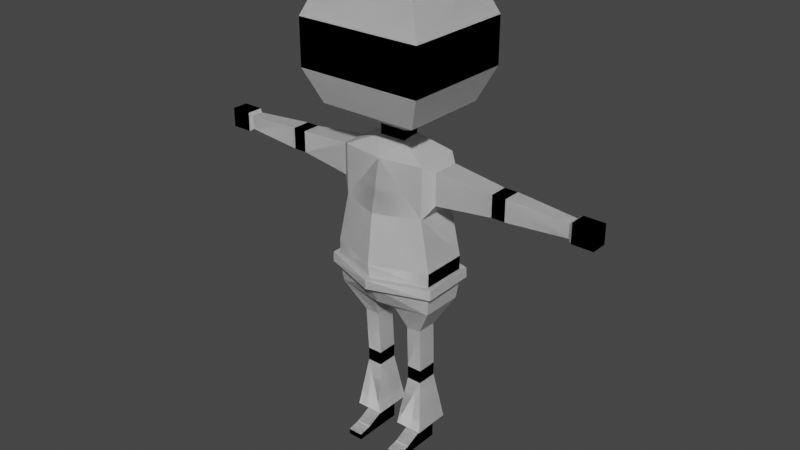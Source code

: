 # Source: lowpolycharacter.blend  (saved by Blender 3.6.13; exported with 4.5.12 LTS)
import bpy
from mathutils import Matrix  # noqa: F401  (used for matrix-valued properties, if any)

bpy.ops.wm.read_factory_settings(use_empty=True)
scene = bpy.context.scene
scene.name = 'Scene'

# ---- collections
col_collection = bpy.data.collections.new('Collection'); scene.collection.children.link(col_collection)

# ---- materials (node trees are filled in below, after node groups)
mat_material = bpy.data.materials.new('Material')
mat_material.alpha_threshold = 0.0
mat_material.use_transparent_shadow = False
mat_material.roughness = 0.5
mat_material.line_color = (0.0, 0.0, 0.0, 1.0)

# ---- material node trees
mat_material.use_nodes = True; mat_material.node_tree.nodes.clear()
_N = mat_material.node_tree.nodes; _L = mat_material.node_tree.links
n0 = _N.new('ShaderNodeOutputMaterial'); n0.name = 'Material Output'; n0.location = (300, 300)
n1 = _N.new('ShaderNodeBsdfPrincipled'); n1.name = 'Principled BSDF'; n1.location = (10, 300)
n1.distribution = 'GGX'
n1.subsurface_method = 'RANDOM_WALK_SKIN'
n1.inputs[3].default_value = 1.45
n1.inputs[27].default_value = (0.0, 0.0, 0.0, 1.0)
n1.inputs[28].default_value = 1.0
_L.new(n1.outputs[0], n0.inputs[0])
n0.is_active_output = True

# ---- world
world_world = bpy.data.worlds.new('World'); scene.world = world_world
world_world.use_nodes = True; world_world.node_tree.nodes.clear()
_N = world_world.node_tree.nodes; _L = world_world.node_tree.links
n0 = _N.new('ShaderNodeOutputWorld'); n0.name = 'World Output'; n0.location = (300, 300)
n1 = _N.new('ShaderNodeBackground'); n1.name = 'Background'; n1.location = (10, 300)
n1.inputs[0].default_value = (0.05088, 0.05088, 0.05088, 1.0)
_L.new(n1.outputs[0], n0.inputs[0])
n0.is_active_output = True
world_world.color = (0.05088, 0.05088, 0.05088)
world_world.use_sun_shadow = False
world_world.sun_shadow_jitter_overblur = 0.0

# ---- meshes
me_cube = bpy.data.meshes.new('Cube')
me_cube.from_pydata([(0.1531, 0.07621, 1.109), (0.04491, 0.07621, 0.5637), (0.1531, -0.07621, 1.101), (0.04491, -0.07621, 0.5637), (0.0, 0.09587, 0.5565), (0.0, -0.1001, 1.101), (0.0, -0.07621, 0.5637), (0.0, 0.1014, 1.101), (0.1531, 0.07621, 0.9219), (0.1891, 0.08256, 0.7447), (0.1531, -0.07621, 0.9219), (0.1891, -0.08246, 0.7447), (0.0, -0.1347, 0.9219), (0.0, -0.1569, 0.7447), (0.0, 0.08899, 0.9219), (0.0, 0.1134, 0.7447), (0.1816, 0.07621, 0.5871), (0.1816, -0.07621, 0.5871), (0.0, -0.1116, 0.5871), (0.0, 0.1325, 0.5977), (0.1177, 0.03923, 0.4779), (0.06405, 0.03923, 0.4755), (0.1177, -0.0347, 0.4779), (0.06405, -0.0347, 0.4755), (0.1158, 0.04682, 0.3144), (0.06219, 0.04682, 0.3144), (0.1158, -0.02711, 0.3144), (0.06219, -0.02711, 0.3144), (0.1158, 0.04682, 0.2887), (0.06219, 0.04682, 0.2887), (0.1158, -0.02711, 0.2887), (0.06219, -0.02711, 0.2887), (0.1158, 0.04682, 0.2654), (0.06219, 0.04682, 0.2654), (0.1158, -0.02711, 0.2654), (0.06219, -0.02711, 0.2654), (0.1158, 0.04682, 0.06171), (0.06219, 0.04682, 0.06171), (0.1158, -0.02711, 0.06171), (0.06219, -0.02711, 0.06171), (0.1158, 0.04682, 0.003111), (0.06219, 0.04682, 0.003111), (0.1158, -0.02711, 0.003111), (0.06219, -0.02711, 0.003111), (0.1158, -0.09395, 0.03181), (0.06219, -0.09395, 0.03181), (0.1158, -0.09395, 0.003111), (0.06219, -0.09395, 0.003111), (0.1158, -0.1375, 0.02386), (0.06219, -0.1375, 0.02386), (0.1158, -0.1375, 0.003111), (0.06219, -0.1375, 0.003111), (0.03929, 0.07838, 0.08241), (0.03929, -0.05867, 0.08241), (0.1387, 0.07838, 0.08241), (0.1387, -0.05867, 0.08241), (0.1866, 0.04789, 1.085), (0.1866, -0.04789, 1.085), (0.1866, 0.04789, 0.9725), (0.1866, -0.04789, 0.9725), (0.3858, 0.03227, 1.067), (0.3858, -0.03227, 1.067), (0.3858, 0.03227, 0.9909), (0.3858, -0.03227, 0.9909), (0.4099, 0.03227, 1.067), (0.4099, -0.03227, 1.067), (0.4099, 0.03227, 0.9909), (0.4099, -0.03227, 0.9909), (0.4341, 0.03227, 1.067), (0.4341, -0.03227, 1.067), (0.4341, 0.03227, 0.9909), (0.4341, -0.03227, 0.9909), (0.648, 0.02099, 1.053), (0.648, -0.02099, 1.053), (0.648, 0.02099, 1.004), (0.648, -0.02099, 1.004), (0.6615, 0.02934, 1.063), (0.6615, -0.02934, 1.063), (0.6615, 0.02934, 0.9943), (0.6615, -0.02934, 0.9943), (0.7373, 0.02934, 1.063), (0.7373, -0.02934, 1.063), (0.7373, 0.02934, 0.9943), (0.7373, -0.02934, 0.9943), (0.04733, 0.0323, 1.157), (0.04733, -0.0323, 1.149), (0.0, 0.0323, 1.149), (0.0, -0.0323, 1.149), (0.04733, 0.0323, 1.184), (0.04733, -0.0323, 1.184), (0.0, 0.0323, 1.184), (0.0, -0.0323, 1.184), (0.1753, 0.1616, 1.255), (0.1753, -0.1528, 1.255), (0.0, 0.1616, 1.255), (0.0, -0.1528, 1.255), (0.1753, 0.1616, 1.648), (0.1753, -0.1528, 1.648), (0.0, 0.1616, 1.648), (0.0, -0.1528, 1.648), (0.0, 0.2049, 1.371), (0.0, 0.2049, 1.532), (0.2258, 0.2049, 1.532), (0.2258, 0.2049, 1.371), (0.2258, -0.1961, 1.371), (0.2258, -0.1961, 1.532), (0.0, -0.1961, 1.532), (0.0, -0.1961, 1.371), (0.1891, 0.08256, 0.6959), (0.1891, -0.08246, 0.6959), (0.0, -0.1507, 0.6959), (0.0, 0.1225, 0.697), (0.1903, 0.08348, 0.661), (0.1903, -0.08371, 0.661), (0.0, -0.148, 0.661), (0.0, 0.1406, 0.663), (0.207, 0.09615, 0.7002), (0.2078, -0.09567, 0.6962), (0.0, 0.144, 0.703), (0.0, -0.1723, 0.6955), (0.2083, 0.09699, 0.6653), (0.2089, -0.09705, 0.6613), (0.0, -0.1696, 0.6607), (0.0, 0.162, 0.6691)], [], [(4, 1, 3, 6), (0, 2, 57, 56), (14, 7, 0, 8), (5, 2, 85, 87), (10, 2, 5, 12), (109, 11, 13, 110), (11, 10, 12, 13), (111, 15, 9, 108), (15, 14, 8, 9), (108, 9, 11, 109), (9, 8, 10, 11), (1, 16, 20, 21), (4, 19, 16, 1), (3, 17, 18, 6), (23, 21, 25, 27), (3, 1, 21, 23), (17, 3, 23, 22), (16, 17, 22, 20), (27, 25, 29, 31), (21, 20, 24, 25), (20, 22, 26, 24), (22, 23, 27, 26), (28, 30, 34, 32), (25, 24, 28, 29), (24, 26, 30, 28), (26, 27, 31, 30), (53, 52, 37, 39), (30, 31, 35, 34), (31, 29, 33, 35), (29, 28, 32, 33), (39, 37, 41, 43), (52, 54, 36, 37), (54, 55, 38, 36), (55, 53, 39, 38), (41, 40, 42, 43), (37, 36, 40, 41), (36, 38, 42, 40), (39, 43, 47, 45), (45, 47, 51, 49), (43, 42, 46, 47), (38, 39, 45, 44), (42, 38, 44, 46), (48, 49, 51, 50), (44, 45, 49, 48), (46, 44, 48, 50), (47, 46, 50, 51), (34, 35, 53, 55), (32, 34, 55, 54), (33, 32, 54, 52), (35, 33, 52, 53), (56, 57, 61, 60), (2, 10, 59, 57), (10, 8, 58, 59), (8, 0, 56, 58), (63, 62, 66, 67), (59, 58, 62, 63), (58, 56, 60, 62), (57, 59, 63, 61), (65, 67, 71, 69), (62, 60, 64, 66), (61, 63, 67, 65), (60, 61, 65, 64), (71, 70, 74, 75), (64, 65, 69, 68), (67, 66, 70, 71), (66, 64, 68, 70), (74, 72, 76, 78), (70, 68, 72, 74), (69, 71, 75, 73), (68, 69, 73, 72), (79, 78, 82, 83), (73, 75, 79, 77), (72, 73, 77, 76), (75, 74, 78, 79), (82, 80, 81, 83), (78, 76, 80, 82), (77, 79, 83, 81), (76, 77, 81, 80), (87, 85, 89, 91), (0, 7, 86, 84), (2, 0, 84, 85), (88, 90, 94, 92), (85, 84, 88, 89), (84, 86, 90, 88), (102, 101, 98, 96), (91, 89, 93, 95), (89, 88, 92, 93), (96, 98, 99, 97), (106, 105, 97, 99), (105, 102, 96, 97), (93, 92, 103, 104), (104, 103, 102, 105), (95, 93, 104, 107), (107, 104, 105, 106), (92, 94, 100, 103), (103, 100, 101, 102), (108, 109, 117, 116), (109, 110, 119, 117), (112, 115, 123, 120), (17, 113, 114, 18), (19, 115, 112, 16), (16, 112, 113, 17), (120, 116, 117, 121), (123, 118, 116, 120), (121, 117, 119, 122), (113, 112, 120, 121), (114, 113, 121, 122), (111, 108, 116, 118)])
_uv = me_cube.uv_layers.new(name='UVMap')
_uv.uv.foreach_set('vector', [0.25, 0.5, 0.375, 0.5, 0.375, 0.75, 0.25, 0.75, 0.625, 0.5, 0.625, 0.75, 0.625, 0.75, 0.625, 0.5, 0.5417, 0.375, 0.625, 0.375, 0.625, 0.5, 0.5417, 0.5, 0.625, 0.875, 0.625, 0.75, 0.625, 0.75, 0.625, 0.875, 0.5417, 0.75, 0.625, 0.75, 0.625, 0.875, 0.5417, 0.875, 0.4374, 0.75, 0.4583, 0.75, 0.4583, 0.875, 0.4374, 0.875, 0.4583, 0.75, 0.5417, 0.75, 0.5417, 0.875, 0.4583, 0.875, 0.4374, 0.375, 0.4583, 0.375, 0.4583, 0.5, 0.4374, 0.5, 0.4583, 0.375, 0.5417, 0.375, 0.5417, 0.5, 0.4583, 0.5, 0.4374, 0.5, 0.4583, 0.5, 0.4583, 0.75, 0.4374, 0.75, 0.4583, 0.5, 0.5417, 0.5, 0.5417, 0.75, 0.4583, 0.75, 0.375, 0.5, 0.3859, 0.5, 0.3859, 0.5, 0.375, 0.5, 0.375, 0.375, 0.3859, 0.375, 0.3859, 0.5, 0.375, 0.5, 0.375, 0.75, 0.3859, 0.75, 0.3859, 0.875, 0.375, 0.875, 0.375, 0.75, 0.375, 0.5, 0.375, 0.5, 0.375, 0.75, 0.375, 0.75, 0.375, 0.5, 0.375, 0.5, 0.375, 0.75, 0.3859, 0.75, 0.375, 0.75, 0.375, 0.75, 0.3859, 0.75, 0.3859, 0.5, 0.3859, 0.75, 0.3859, 0.75, 0.3859, 0.5, 0.375, 0.75, 0.375, 0.5, 0.375, 0.5, 0.375, 0.75, 0.375, 0.5, 0.3859, 0.5, 0.3859, 0.5, 0.375, 0.5, 0.3859, 0.5, 0.3859, 0.75, 0.3859, 0.75, 0.3859, 0.5, 0.3859, 0.75, 0.375, 0.75, 0.375, 0.75, 0.3859, 0.75, 0.3859, 0.5, 0.3859, 0.75, 0.3859, 0.75, 0.3859, 0.5, 0.375, 0.5, 0.3859, 0.5, 0.3859, 0.5, 0.375, 0.5, 0.3859, 0.5, 0.3859, 0.75, 0.3859, 0.75, 0.3859, 0.5, 0.3859, 0.75, 0.375, 0.75, 0.375, 0.75, 0.3859, 0.75, 0.375, 0.75, 0.375, 0.5, 0.375, 0.5, 0.375, 0.75, 0.3859, 0.75, 0.375, 0.75, 0.375, 0.75, 0.3859, 0.75, 0.375, 0.75, 0.375, 0.5, 0.375, 0.5, 0.375, 0.75, 0.375, 0.5, 0.3859, 0.5, 0.3859, 0.5, 0.375, 0.5, 0.375, 0.75, 0.375, 0.5, 0.375, 0.5, 0.375, 0.75, 0.375, 0.5, 0.3859, 0.5, 0.3859, 0.5, 0.375, 0.5, 0.3859, 0.5, 0.3859, 0.75, 0.3859, 0.75, 0.3859, 0.5, 0.3859, 0.75, 0.375, 0.75, 0.375, 0.75, 0.3859, 0.75, 0.375, 0.5, 0.3859, 0.5, 0.3859, 0.75, 0.375, 0.75, 0.375, 0.5, 0.3859, 0.5, 0.3859, 0.5, 0.375, 0.5, 0.3859, 0.5, 0.3859, 0.75, 0.3859, 0.75, 0.3859, 0.5, 0.375, 0.75, 0.375, 0.75, 0.375, 0.75, 0.375, 0.75, 0.375, 0.75, 0.375, 0.75, 0.375, 0.75, 0.375, 0.75, 0.375, 0.75, 0.3859, 0.75, 0.3859, 0.75, 0.375, 0.75, 0.3859, 0.75, 0.375, 0.75, 0.375, 0.75, 0.3859, 0.75, 0.3859, 0.75, 0.3859, 0.75, 0.3859, 0.75, 0.3859, 0.75, 0.3859, 0.75, 0.375, 0.75, 0.375, 0.75, 0.3859, 0.75, 0.3859, 0.75, 0.375, 0.75, 0.375, 0.75, 0.3859, 0.75, 0.3859, 0.75, 0.3859, 0.75, 0.3859, 0.75, 0.3859, 0.75, 0.375, 0.75, 0.3859, 0.75, 0.3859, 0.75, 0.375, 0.75, 0.3859, 0.75, 0.375, 0.75, 0.375, 0.75, 0.3859, 0.75, 0.3859, 0.5, 0.3859, 0.75, 0.3859, 0.75, 0.3859, 0.5, 0.375, 0.5, 0.3859, 0.5, 0.3859, 0.5, 0.375, 0.5, 0.375, 0.75, 0.375, 0.5, 0.375, 0.5, 0.375, 0.75, 0.625, 0.5, 0.625, 0.75, 0.625, 0.75, 0.625, 0.5, 0.625, 0.75, 0.5417, 0.75, 0.5417, 0.75, 0.625, 0.75, 0.5417, 0.75, 0.5417, 0.5, 0.5417, 0.5, 0.5417, 0.75, 0.5417, 0.5, 0.625, 0.5, 0.625, 0.5, 0.5417, 0.5, 0.5417, 0.75, 0.5417, 0.5, 0.5417, 0.5, 0.5417, 0.75, 0.5417, 0.75, 0.5417, 0.5, 0.5417, 0.5, 0.5417, 0.75, 0.5417, 0.5, 0.625, 0.5, 0.625, 0.5, 0.5417, 0.5, 0.625, 0.75, 0.5417, 0.75, 0.5417, 0.75, 0.625, 0.75, 0.625, 0.75, 0.5417, 0.75, 0.5417, 0.75, 0.625, 0.75, 0.5417, 0.5, 0.625, 0.5, 0.625, 0.5, 0.5417, 0.5, 0.625, 0.75, 0.5417, 0.75, 0.5417, 0.75, 0.625, 0.75, 0.625, 0.5, 0.625, 0.75, 0.625, 0.75, 0.625, 0.5, 0.5417, 0.75, 0.5417, 0.5, 0.5417, 0.5, 0.5417, 0.75, 0.625, 0.5, 0.625, 0.75, 0.625, 0.75, 0.625, 0.5, 0.5417, 0.75, 0.5417, 0.5, 0.5417, 0.5, 0.5417, 0.75, 0.5417, 0.5, 0.625, 0.5, 0.625, 0.5, 0.5417, 0.5, 0.5417, 0.5, 0.625, 0.5, 0.625, 0.5, 0.5417, 0.5, 0.5417, 0.5, 0.625, 0.5, 0.625, 0.5, 0.5417, 0.5, 0.625, 0.75, 0.5417, 0.75, 0.5417, 0.75, 0.625, 0.75, 0.625, 0.5, 0.625, 0.75, 0.625, 0.75, 0.625, 0.5, 0.5417, 0.75, 0.5417, 0.5, 0.5417, 0.5, 0.5417, 0.75, 0.625, 0.75, 0.5417, 0.75, 0.5417, 0.75, 0.625, 0.75, 0.625, 0.5, 0.625, 0.75, 0.625, 0.75, 0.625, 0.5, 0.5417, 0.75, 0.5417, 0.5, 0.5417, 0.5, 0.5417, 0.75, 0.5417, 0.5, 0.625, 0.5, 0.625, 0.75, 0.5417, 0.75, 0.5417, 0.5, 0.625, 0.5, 0.625, 0.5, 0.5417, 0.5, 0.625, 0.75, 0.5417, 0.75, 0.5417, 0.75, 0.625, 0.75, 0.625, 0.5, 0.625, 0.75, 0.625, 0.75, 0.625, 0.5, 0.625, 0.875, 0.625, 0.75, 0.625, 0.75, 0.625, 0.875, 0.625, 0.5, 0.625, 0.375, 0.625, 0.375, 0.625, 0.5, 0.625, 0.75, 0.625, 0.5, 0.625, 0.5, 0.625, 0.75, 0.625, 0.5, 0.625, 0.375, 0.625, 0.375, 0.625, 0.5, 0.625, 0.75, 0.625, 0.5, 0.625, 0.5, 0.625, 0.75, 0.625, 0.5, 0.625, 0.375, 0.625, 0.375, 0.625, 0.5, 0.625, 0.5, 0.625, 0.375, 0.625, 0.375, 0.625, 0.5, 0.625, 0.875, 0.625, 0.75, 0.625, 0.75, 0.625, 0.875, 0.625, 0.75, 0.625, 0.5, 0.625, 0.5, 0.625, 0.75, 0.625, 0.5, 0.75, 0.5, 0.75, 0.75, 0.625, 0.75, 0.625, 0.875, 0.625, 0.75, 0.625, 0.75, 0.625, 0.875, 0.625, 0.75, 0.625, 0.5, 0.625, 0.5, 0.625, 0.75, 0.625, 0.75, 0.625, 0.5, 0.625, 0.5, 0.625, 0.75, 0.625, 0.75, 0.625, 0.5, 0.625, 0.5, 0.625, 0.75, 0.625, 0.875, 0.625, 0.75, 0.625, 0.75, 0.625, 0.875, 0.625, 0.875, 0.625, 0.75, 0.625, 0.75, 0.625, 0.875, 0.625, 0.5, 0.625, 0.375, 0.625, 0.375, 0.625, 0.5, 0.625, 0.5, 0.625, 0.375, 0.625, 0.375, 0.625, 0.5, 0.4374, 0.5, 0.4374, 0.75, 0.4374, 0.75, 0.4374, 0.5, 0.4374, 0.75, 0.4374, 0.875, 0.4374, 0.875, 0.4374, 0.75, 0.4209, 0.5, 0.4209, 0.375, 0.4209, 0.375, 0.4209, 0.5, 0.3859, 0.75, 0.4209, 0.75, 0.4209, 0.875, 0.3859, 0.875, 0.3859, 0.375, 0.4209, 0.375, 0.4209, 0.5, 0.3859, 0.5, 0.3859, 0.5, 0.4209, 0.5, 0.4209, 0.75, 0.3859, 0.75, 0.4209, 0.5, 0.4374, 0.5, 0.4374, 0.75, 0.4209, 0.75, 0.4209, 0.375, 0.4374, 0.375, 0.4374, 0.5, 0.4209, 0.5, 0.4209, 0.75, 0.4374, 0.75, 0.4374, 0.875, 0.4209, 0.875, 0.4209, 0.75, 0.4209, 0.5, 0.4209, 0.5, 0.4209, 0.75, 0.4209, 0.875, 0.4209, 0.75, 0.4209, 0.75, 0.4209, 0.875, 0.4374, 0.375, 0.4374, 0.5, 0.4374, 0.5, 0.4374, 0.375])
me_cube.materials.append(mat_material)
me_cube.use_mirror_vertex_groups = False
me_cube.update()

# ---- objects
ob_cube = bpy.data.objects.new('Cube', me_cube)

# ---- transforms, parenting, visibility, modifiers, constraints
ob_cube.location = (0.0, 0.0, 0.0)
ob_cube.lock_rotations_4d = False
ob_cube.empty_display_type = 'ARROWS'
ob_cube.lineart.crease_threshold = 0.0
_m = ob_cube.modifiers.new('Mirror', 'MIRROR')
_m.use_clip = True
_m = ob_cube.modifiers.new('Mirror.001', 'MIRROR')
_m.use_clip = True

# ---- collection membership
col_collection.objects.link(ob_cube)

# ---- scene / render settings (as saved in the file)
scene.frame_start = 1; scene.frame_end = 250; scene.frame_set(126)
scene.render.engine = 'BLENDER_EEVEE_NEXT'
scene.cycles.sampling_pattern = 'TABULATED_SOBOL'
scene.view_settings.view_transform = 'Filmic'
bpy.context.view_layer.update()

# ---- added for rendering (the .blend has no active camera and no usable light): camera, sun
cam_auto = bpy.data.cameras.new('AutoCamera')
cam_auto.lens = 50.0
cam_auto.sensor_width = 36.0
cam_auto.clip_end = 1000.0
ob_auto_camera = bpy.data.objects.new('AutoCamera', cam_auto)
scene.collection.objects.link(ob_auto_camera)
ob_auto_camera.location = (2.0773, -2.48839, 2.48741)
ob_auto_camera.rotation_euler = (1.09748, -7.21219e-08, 0.694738)
scene.camera = ob_auto_camera
light_auto_sun = bpy.data.lights.new('AutoSun', 'SUN')
light_auto_sun.energy = 3.0
light_auto_sun.angle = 0.0523599
ob_auto_sun = bpy.data.objects.new('AutoSun', light_auto_sun)
scene.collection.objects.link(ob_auto_sun)
ob_auto_sun.rotation_euler = (0.872665, 0.174533, 0.523599)
bpy.context.view_layer.update()
